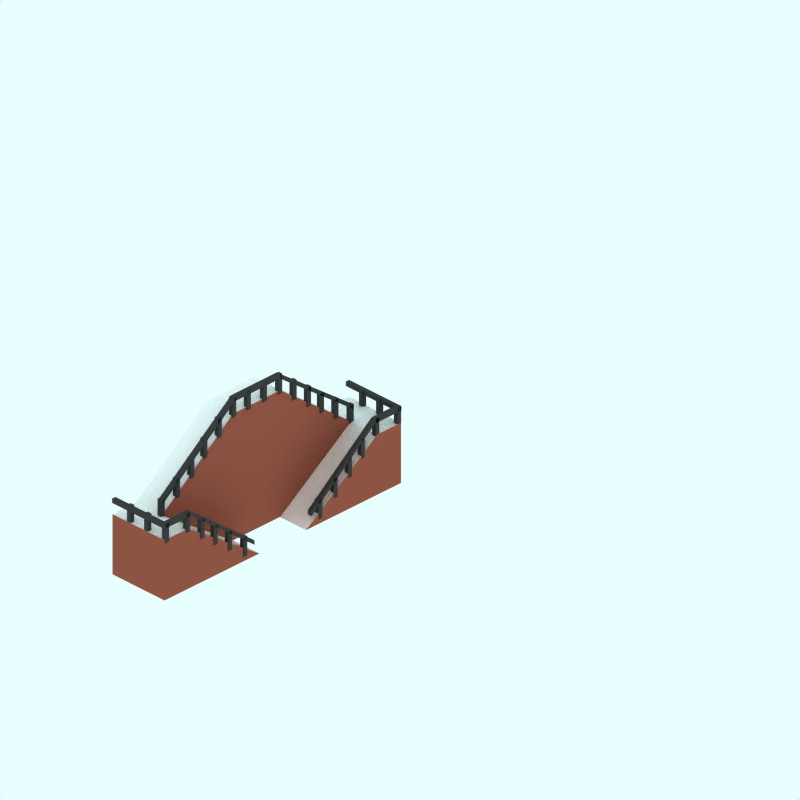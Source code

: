# Source: dock-stairs.blend  (saved by Blender 2.48.1; exported with 4.5.12 LTS)
import bpy
from mathutils import Matrix  # noqa: F401  (used for matrix-valued properties, if any)

bpy.ops.wm.read_factory_settings(use_empty=True)
scene = bpy.context.scene
scene.name = 'Scene'

# ---- collections
col_collection_1 = bpy.data.collections.new('Collection 1'); scene.collection.children.link(col_collection_1)
col_collection_2 = bpy.data.collections.new('Collection 2'); scene.collection.children.link(col_collection_2)
col_collection_2.hide_render = True
col_collection_2.hide_viewport = True
col_collection_3 = bpy.data.collections.new('Collection 3'); scene.collection.children.link(col_collection_3)
col_collection_3.hide_render = True
col_collection_3.hide_viewport = True
col_collection_4 = bpy.data.collections.new('Collection 4'); scene.collection.children.link(col_collection_4)
col_collection_4.hide_render = True
col_collection_4.hide_viewport = True

# ---- materials (node trees are filled in below, after node groups)
mat_material = bpy.data.materials.new('Material')
mat_material.alpha_threshold = 0.0
mat_material.diffuse_color = (0.244, 0.244, 0.244, 1.0)
mat_material.roughness = 0.5
mat_material.line_color = (0.0, 0.0, 0.0, 1.0)
mat_brick_001 = bpy.data.materials.new('Brick.001')
mat_brick_001.alpha_threshold = 0.0
mat_brick_001.preview_render_type = 'CUBE'
mat_brick_001.diffuse_color = (0.6122, 0.3304, 0.2679, 1.0)
mat_brick_001.specular_color = (0.0, 0.0, 0.0)
mat_brick_001.roughness = 0.5
mat_brick_001.line_color = (0.0, 0.0, 0.0, 1.0)
mat_pavings = bpy.data.materials.new('Pavings')
mat_pavings.alpha_threshold = 0.0
mat_pavings.preview_render_type = 'CUBE'
mat_pavings.diffuse_color = (1.0, 0.9999, 0.9999, 1.0)
mat_pavings.specular_color = (0.0, 0.0, 0.0)
mat_pavings.roughness = 0.5
mat_pavings.line_color = (0.0, 0.0, 0.0, 1.0)
mat_transparent = bpy.data.materials.new('Transparent')
mat_transparent.alpha_threshold = 0.0
mat_transparent.preview_render_type = 'FLAT'
mat_transparent.roughness = 0.5

# ---- material node trees

# ---- world
world_world = bpy.data.worlds.new('World'); scene.world = world_world
world_world.color = (0.9059, 1.0, 1.0)
world_world.use_sun_shadow = False
world_world.sun_shadow_jitter_overblur = 0.0
world_world.cycles.sampling_method = 'MANUAL'
world_world.cycles.sample_map_resolution = 256

# ---- cameras
cam_camera_001 = bpy.data.cameras.new('Camera.001')
cam_camera_001.type = 'ORTHO'
cam_camera_001.passepartout_alpha = 0.2
cam_camera_001.clip_end = 100.0
cam_camera_001.lens = 35.0
cam_camera_001.ortho_scale = 12.0
cam_camera_001.display_size = 5.91
cam_camera_001.show_passepartout = False
cam_camera_001.show_safe_areas = True
cam_camera_001.dof.focus_distance = 0.0
cam_camera_001.dof.aperture_fstop = 128.0

# ---- lights
light_lamp = bpy.data.lights.new('Lamp', 'SUN')
light_lamp.transmission_factor = 0.0
light_lamp.angle = 1.571
light_lamp.energy = 0.028
light_lamp.shadow_buffer_clip_start = 0.5
light_lamp.shadow_soft_size = 1.0
light_lamp.shadow_cascade_max_distance = 1000.0
light_lamp.cycles.use_multiple_importance_sampling = False

# ---- meshes
me_cube_001 = bpy.data.meshes.new('Cube.001')
me_cube_001.from_pydata([(0.2021, 3.05, 2.143), (0.2021, 2.975, 2.143), (0.1271, 2.975, 2.143), (0.1271, 3.05, 2.143), (0.2021, 3.05, 2.476), (0.2021, 2.975, 2.476), (0.1271, 2.975, 2.476), (0.1271, 3.05, 2.476), (0.4505, 3.05, 2.476), (0.4505, 2.975, 2.476), (0.5255, 2.975, 2.476), (0.5255, 3.05, 2.476), (0.4505, 3.05, 2.143), (0.4505, 2.975, 2.143), (0.5255, 2.975, 2.143), (0.5255, 3.05, 2.143), (-0.4505, 3.05, 2.143), (-0.4505, 2.975, 2.143), (-0.5255, 2.975, 2.143), (-0.5255, 3.05, 2.143), (-0.4505, 3.05, 2.476), (-0.4505, 2.975, 2.476), (-0.5255, 2.975, 2.476), (-0.5255, 3.05, 2.476), (-0.2139, 3.05, 2.476), (-0.2139, 2.975, 2.476), (-0.1389, 2.975, 2.476), (-0.1389, 3.05, 2.476), (-0.2139, 3.05, 2.143), (-0.2139, 2.975, 2.143), (-0.1389, 2.975, 2.143), (-0.1389, 3.05, 2.143), (0.8312, 3.05, 1.913), (0.8312, 2.975, 1.913), (0.7562, 2.975, 1.913), (0.7562, 3.05, 1.913), (0.8312, 3.05, 2.247), (0.8312, 2.975, 2.247), (0.7562, 2.975, 2.247), (0.7562, 3.05, 2.247), (1.062, 3.05, 2.012), (1.062, 2.975, 2.012), (1.137, 2.975, 2.012), (1.137, 3.05, 2.012), (1.062, 3.05, 1.678), (1.062, 2.975, 1.678), (1.137, 2.975, 1.678), (1.137, 3.05, 1.678), (1.413, 3.05, 1.455), (1.413, 2.975, 1.455), (1.338, 2.975, 1.455), (1.338, 3.05, 1.455), (1.413, 3.05, 1.789), (1.413, 2.975, 1.789), (1.338, 2.975, 1.789), (1.338, 3.05, 1.789), (1.644, 3.05, 1.565), (1.644, 2.975, 1.565), (1.719, 2.975, 1.565), (1.719, 3.05, 1.565), (1.644, 3.05, 1.231), (1.644, 2.975, 1.231), (1.719, 2.975, 1.231), (1.719, 3.05, 1.231), (2.042, 3.05, 0.9963), (2.042, 2.975, 0.9963), (1.967, 2.975, 0.9963), (1.967, 3.05, 0.9963), (2.042, 3.05, 1.33), (2.042, 2.975, 1.33), (1.967, 2.975, 1.33), (1.967, 3.05, 1.33), (-1.967, 3.05, 1.33), (-1.967, 2.975, 1.33), (-2.042, 2.975, 1.33), (-2.042, 3.05, 1.33), (-1.967, 3.05, 0.9963), (-1.967, 2.975, 0.9963), (-2.042, 2.975, 0.9963), (-2.042, 3.05, 0.9963), (-1.719, 3.05, 1.231), (-1.719, 2.975, 1.231), (-1.644, 2.975, 1.231), (-1.644, 3.05, 1.231), (-1.719, 3.05, 1.565), (-1.719, 2.975, 1.565), (-1.644, 2.975, 1.565), (-1.644, 3.05, 1.565), (-1.338, 3.05, 1.789), (-1.338, 2.975, 1.789), (-1.413, 2.975, 1.789), (-1.413, 3.05, 1.789), (-1.338, 3.05, 1.455), (-1.338, 2.975, 1.455), (-1.413, 2.975, 1.455), (-1.413, 3.05, 1.455), (-1.137, 3.05, 1.678), (-1.137, 2.975, 1.678), (-1.062, 2.975, 1.678), (-1.062, 3.05, 1.678), (-1.137, 3.05, 2.012), (-1.137, 2.975, 2.012), (-1.062, 2.975, 2.012), (-1.062, 3.05, 2.012), (-0.7562, 3.05, 2.247), (-0.7562, 2.975, 2.247), (-0.8312, 2.975, 2.247), (-0.8312, 3.05, 2.247), (-0.7562, 3.05, 1.913), (-0.7562, 2.975, 1.913), (-0.8312, 2.975, 1.913), (-0.8312, 3.05, 1.913), (1.967, 2.506, 0.9925), (1.967, 2.431, 0.9925), (2.042, 2.431, 0.9925), (2.042, 2.506, 0.9925), (1.967, 2.506, 1.326), (1.967, 2.431, 1.326), (2.042, 2.431, 1.326), (2.042, 2.506, 1.326), (1.737, 2.506, 1.091), (1.737, 2.431, 1.091), (1.662, 2.431, 1.091), (1.662, 2.506, 1.091), (1.737, 2.506, 0.7573), (1.737, 2.431, 0.7573), (1.662, 2.431, 0.7573), (1.662, 2.506, 0.7573), (1.385, 2.506, 0.5339), (1.385, 2.431, 0.5339), (1.46, 2.431, 0.5339), (1.46, 2.506, 0.5339), (1.385, 2.506, 0.8675), (1.385, 2.431, 0.8675), (1.46, 2.431, 0.8675), (1.46, 2.506, 0.8675), (1.155, 2.506, 0.6441), (1.155, 2.431, 0.6441), (1.08, 2.431, 0.6441), (1.08, 2.506, 0.6441), (1.155, 2.506, 0.3105), (1.155, 2.431, 0.3105), (1.08, 2.431, 0.3105), (1.08, 2.506, 0.3105), (0.7564, 2.506, 0.07531), (0.7564, 2.431, 0.07531), (0.8314, 2.431, 0.07531), (0.8314, 2.506, 0.07531), (0.7564, 2.506, 0.409), (0.7564, 2.431, 0.409), (0.8314, 2.431, 0.409), (0.8314, 2.506, 0.409), (-0.8352, 2.506, 0.4076), (-0.8352, 2.431, 0.4076), (-0.7603, 2.431, 0.4076), (-0.7603, 2.506, 0.4076), (-0.8352, 2.506, 0.07393), (-0.8352, 2.431, 0.07393), (-0.7603, 2.431, 0.07393), (-0.7603, 2.506, 0.07393), (-1.084, 2.506, 0.3091), (-1.084, 2.431, 0.3091), (-1.159, 2.431, 0.3091), (-1.159, 2.506, 0.3091), (-1.084, 2.506, 0.6427), (-1.084, 2.431, 0.6427), (-1.159, 2.431, 0.6427), (-1.159, 2.506, 0.6427), (-1.464, 2.506, 0.8662), (-1.464, 2.431, 0.8662), (-1.389, 2.431, 0.8662), (-1.389, 2.506, 0.8662), (-1.464, 2.506, 0.5325), (-1.464, 2.431, 0.5325), (-1.389, 2.431, 0.5325), (-1.389, 2.506, 0.5325), (-1.666, 2.506, 0.7559), (-1.666, 2.431, 0.7559), (-1.741, 2.431, 0.7559), (-1.741, 2.506, 0.7559), (-1.666, 2.506, 1.09), (-1.666, 2.431, 1.09), (-1.741, 2.431, 1.09), (-1.741, 2.506, 1.09), (-2.046, 2.506, 1.325), (-2.046, 2.431, 1.325), (-1.971, 2.431, 1.325), (-1.971, 2.506, 1.325), (-2.046, 2.506, 0.9911), (-2.046, 2.431, 0.9911), (-1.971, 2.431, 0.9911), (-1.971, 2.506, 0.9911), (-2.419, 2.506, 0.9911), (-2.419, 2.431, 0.9911), (-2.494, 2.431, 0.9911), (-2.494, 2.506, 0.9911), (-2.419, 2.506, 1.325), (-2.419, 2.431, 1.325), (-2.494, 2.431, 1.325), (-2.494, 2.506, 1.325), (-2.494, 2.884, 1.325), (-2.494, 2.809, 1.325), (-2.419, 2.809, 1.325), (-2.419, 2.884, 1.325), (-2.494, 2.884, 0.9911), (-2.494, 2.809, 0.9911), (-2.419, 2.809, 0.9911), (-2.419, 2.884, 0.9911), (-2.419, 3.247, 0.9911), (-2.419, 3.172, 0.9911), (-2.494, 3.172, 0.9911), (-2.494, 3.247, 0.9911), (-2.419, 3.247, 1.325), (-2.419, 3.172, 1.325), (-2.494, 3.172, 1.325), (-2.494, 3.247, 1.325), (2.429, 3.247, 1.325), (2.429, 3.172, 1.325), (2.504, 3.172, 1.325), (2.504, 3.247, 1.325), (2.429, 3.247, 0.9911), (2.429, 3.172, 0.9911), (2.504, 3.172, 0.9911), (2.504, 3.247, 0.9911), (2.504, 2.884, 0.9911), (2.504, 2.809, 0.9911), (2.429, 2.809, 0.9911), (2.429, 2.884, 0.9911), (2.504, 2.884, 1.325), (2.504, 2.809, 1.325), (2.429, 2.809, 1.325), (2.429, 2.884, 1.325), (2.429, 2.506, 1.325), (2.429, 2.431, 1.325), (2.504, 2.431, 1.325), (2.504, 2.506, 1.325), (2.429, 2.506, 0.9911), (2.429, 2.431, 0.9911), (2.504, 2.431, 0.9911), (2.504, 2.506, 0.9911), (-0.483, 3.05, 2.407), (-0.483, 2.975, 2.407), (-0.483, 2.975, 2.482), (-0.483, 3.05, 2.482), (0.4832, 3.05, 2.407), (0.4832, 2.975, 2.407), (0.4832, 2.975, 2.482), (0.4832, 3.05, 2.482), (2.045, 3.05, 1.315), (2.045, 2.975, 1.315), (2.045, 2.975, 1.24), (2.045, 3.05, 1.24), (-2.007, 3.05, 1.323), (-2.007, 2.975, 1.323), (-2.007, 2.975, 1.248), (-2.007, 3.05, 1.248), (-2.448, 2.506, 1.248), (-2.448, 2.431, 1.248), (-2.448, 2.431, 1.323), (-2.448, 2.506, 1.323), (-1.954, 2.506, 1.248), (-1.954, 2.431, 1.248), (-1.954, 2.431, 1.323), (-1.954, 2.506, 1.323), (-0.6068, 2.506, 0.2711), (-0.6068, 2.431, 0.2711), (-0.6068, 2.431, 0.1962), (-0.6068, 2.506, 0.1962), (-2.516, 2.506, 1.323), (-2.516, 2.431, 1.323), (-2.516, 2.431, 1.248), (-2.516, 2.506, 1.248), (-2.516, 3.541, 1.248), (-2.516, 3.541, 1.323), (-2.448, 3.541, 1.323), (-2.448, 3.541, 1.248), (2.444, 3.541, 1.248), (2.444, 3.541, 1.323), (2.512, 3.541, 1.323), (2.512, 3.541, 1.248), (2.512, 2.506, 1.248), (2.512, 2.431, 1.248), (2.512, 2.431, 1.323), (2.512, 2.506, 1.323), (0.6024, 2.506, 0.1962), (0.6024, 2.431, 0.1962), (0.6024, 2.431, 0.2711), (0.6024, 2.506, 0.2711), (1.949, 2.506, 1.323), (1.949, 2.431, 1.323), (1.949, 2.431, 1.248), (1.949, 2.506, 1.248), (2.444, 2.506, 1.323), (2.444, 2.431, 1.323), (2.444, 2.431, 1.248), (2.444, 2.506, 1.248)], [], [(0, 1, 2, 3), (4, 7, 6, 5), (0, 4, 5, 1), (1, 5, 6, 2), (2, 6, 7, 3), (4, 0, 3, 7), (11, 15, 12, 8), (13, 9, 8, 12), (14, 10, 9, 13), (15, 11, 10, 14), (11, 8, 9, 10), (15, 14, 13, 12), (16, 17, 18, 19), (20, 23, 22, 21), (16, 20, 21, 17), (17, 21, 22, 18), (18, 22, 23, 19), (20, 16, 19, 23), (27, 31, 28, 24), (29, 25, 24, 28), (30, 26, 25, 29), (31, 27, 26, 30), (27, 24, 25, 26), (31, 30, 29, 28), (32, 33, 34, 35), (36, 39, 38, 37), (32, 36, 37, 33), (33, 37, 38, 34), (34, 38, 39, 35), (36, 32, 35, 39), (43, 47, 44, 40), (45, 41, 40, 44), (46, 42, 41, 45), (47, 43, 42, 46), (43, 40, 41, 42), (47, 46, 45, 44), (48, 49, 50, 51), (52, 55, 54, 53), (48, 52, 53, 49), (49, 53, 54, 50), (50, 54, 55, 51), (52, 48, 51, 55), (59, 63, 60, 56), (61, 57, 56, 60), (62, 58, 57, 61), (63, 59, 58, 62), (59, 56, 57, 58), (63, 62, 61, 60), (64, 65, 66, 67), (68, 71, 70, 69), (64, 68, 69, 65), (65, 69, 70, 66), (66, 70, 71, 67), (68, 64, 67, 71), (75, 79, 76, 72), (77, 73, 72, 76), (78, 74, 73, 77), (79, 75, 74, 78), (75, 72, 73, 74), (79, 78, 77, 76), (80, 81, 82, 83), (84, 87, 86, 85), (80, 84, 85, 81), (81, 85, 86, 82), (82, 86, 87, 83), (84, 80, 83, 87), (91, 95, 92, 88), (93, 89, 88, 92), (94, 90, 89, 93), (95, 91, 90, 94), (91, 88, 89, 90), (95, 94, 93, 92), (96, 97, 98, 99), (100, 103, 102, 101), (96, 100, 101, 97), (97, 101, 102, 98), (98, 102, 103, 99), (100, 96, 99, 103), (107, 111, 108, 104), (109, 105, 104, 108), (110, 106, 105, 109), (111, 107, 106, 110), (107, 104, 105, 106), (111, 110, 109, 108), (112, 113, 114, 115), (116, 119, 118, 117), (112, 116, 117, 113), (113, 117, 118, 114), (114, 118, 119, 115), (116, 112, 115, 119), (123, 127, 124, 120), (125, 121, 120, 124), (126, 122, 121, 125), (127, 123, 122, 126), (123, 120, 121, 122), (127, 126, 125, 124), (128, 129, 130, 131), (132, 135, 134, 133), (128, 132, 133, 129), (129, 133, 134, 130), (130, 134, 135, 131), (132, 128, 131, 135), (139, 143, 140, 136), (141, 137, 136, 140), (142, 138, 137, 141), (143, 139, 138, 142), (139, 136, 137, 138), (143, 142, 141, 140), (144, 145, 146, 147), (148, 151, 150, 149), (144, 148, 149, 145), (145, 149, 150, 146), (146, 150, 151, 147), (148, 144, 147, 151), (155, 159, 156, 152), (157, 153, 152, 156), (158, 154, 153, 157), (159, 155, 154, 158), (155, 152, 153, 154), (159, 158, 157, 156), (160, 161, 162, 163), (164, 167, 166, 165), (160, 164, 165, 161), (161, 165, 166, 162), (162, 166, 167, 163), (164, 160, 163, 167), (171, 175, 172, 168), (173, 169, 168, 172), (174, 170, 169, 173), (175, 171, 170, 174), (171, 168, 169, 170), (175, 174, 173, 172), (176, 177, 178, 179), (180, 183, 182, 181), (176, 180, 181, 177), (177, 181, 182, 178), (178, 182, 183, 179), (180, 176, 179, 183), (187, 191, 188, 184), (189, 185, 184, 188), (190, 186, 185, 189), (191, 187, 186, 190), (187, 184, 185, 186), (191, 190, 189, 188), (192, 193, 194, 195), (196, 199, 198, 197), (192, 196, 197, 193), (193, 197, 198, 194), (194, 198, 199, 195), (196, 192, 195, 199), (203, 207, 204, 200), (205, 201, 200, 204), (206, 202, 201, 205), (207, 203, 202, 206), (203, 200, 201, 202), (207, 206, 205, 204), (208, 209, 210, 211), (212, 215, 214, 213), (208, 212, 213, 209), (209, 213, 214, 210), (210, 214, 215, 211), (212, 208, 211, 215), (219, 223, 220, 216), (221, 217, 216, 220), (222, 218, 217, 221), (223, 219, 218, 222), (219, 216, 217, 218), (223, 222, 221, 220), (224, 225, 226, 227), (228, 231, 230, 229), (224, 228, 229, 225), (225, 229, 230, 226), (226, 230, 231, 227), (228, 224, 227, 231), (235, 239, 236, 232), (237, 233, 232, 236), (238, 234, 233, 237), (239, 235, 234, 238), (235, 232, 233, 234), (239, 238, 237, 236), (240, 244, 245, 241), (241, 245, 246, 242), (242, 246, 247, 243), (244, 240, 243, 247), (244, 247, 248, 251), (247, 246, 249, 248), (246, 245, 250, 249), (245, 244, 251, 250), (251, 248, 249, 250), (242, 243, 252, 253), (243, 240, 255, 252), (240, 241, 254, 255), (241, 242, 253, 254), (255, 254, 253, 252), (256, 260, 261, 257), (257, 261, 262, 258), (258, 262, 263, 259), (260, 256, 259, 263), (260, 263, 264, 267), (263, 262, 265, 264), (262, 261, 266, 265), (261, 260, 267, 266), (267, 264, 265, 266), (258, 259, 268, 269), (256, 257, 270, 271), (257, 258, 269, 270), (271, 270, 269, 268), (271, 268, 273, 272), (256, 271, 272, 275), (268, 259, 274, 273), (259, 256, 275, 274), (274, 275, 272, 273), (277, 276, 279, 278), (292, 295, 276, 277), (283, 292, 277, 278), (295, 280, 279, 276), (280, 283, 278, 279), (280, 281, 282, 283), (294, 293, 282, 281), (295, 294, 281, 280), (293, 292, 283, 282), (284, 287, 286, 285), (290, 291, 284, 285), (289, 290, 285, 286), (288, 289, 286, 287), (291, 288, 287, 284), (291, 295, 292, 288), (293, 289, 288, 292), (294, 290, 289, 293), (295, 291, 290, 294)])
me_cube_001.materials.append(mat_material)
me_cube_001.use_remesh_preserve_volume = False
me_cube_001.use_remesh_preserve_attributes = False
me_cube_001.use_mirror_vertex_groups = False
me_cube_001.update()
me_cube = bpy.data.meshes.new('Cube')
me_cube.from_pydata([(0.5, 2.189, 0.01284), (0.5, -0.001062, 0.01284), (-0.5, -0.001062, 0.01284), (-0.5, 2.189, 0.01284), (0.5, 2.189, 1.0), (0.5, -0.001062, 1.0), (-0.5, -0.001061, 1.0), (-0.5, 2.189, 1.0), (2.0, -0.001063, 1.0), (2.0, 1.04, 1.0), (2.0, -0.001062, 0.01284), (2.0, 1.04, 0.01284), (2.5, 1.04, 0.01284), (2.5, -0.001062, 0.01284), (2.5, 1.04, 1.0), (2.5, -0.001063, 1.0), (-2.0, 1.04, 1.0), (-2.0, -0.001061, 1.0), (-2.0, 1.04, 0.01284), (-2.0, -0.001061, 0.01284), (-2.5, -0.001061, 0.01284), (-2.5, 1.04, 0.01284), (-2.5, -0.001061, 1.0), (-2.5, 1.04, 1.0), (-2.5, 1.04, -0.9872), (-2.5, -0.001062, -0.9872), (-2.0, -0.001062, -0.9872), (-2.0, 1.04, -0.9872), (2.5, -0.001062, -0.9872), (2.5, 1.04, -0.9872), (2.0, 1.04, -0.9872), (2.0, -0.001062, -0.9872), (-0.5, -0.002656, -0.9872), (-0.5, -0.001062, -0.9872), (-0.5, -0.001062, 0.01284), (-0.5, -0.002656, 0.01284), (0.5, -0.001062, -0.9872), (0.5, -0.002657, -0.9872), (0.5, -0.002657, 0.01284), (0.5, -0.001062, 0.01284)], [], [(0, 1, 2, 3), (4, 7, 6, 5), (1, 5, 6, 2), (4, 0, 3, 7), (0, 4, 9, 11), (5, 1, 10, 8), (4, 5, 8, 9), (1, 0, 11, 10), (9, 8, 15, 14), (8, 10, 13, 15), (11, 9, 14, 12), (12, 14, 15, 13), (7, 3, 18, 16), (2, 6, 17, 19), (6, 7, 16, 17), (3, 2, 19, 18), (17, 16, 23, 22), (19, 17, 22, 20), (16, 18, 21, 23), (20, 22, 23, 21), (21, 18, 27, 24), (20, 21, 24, 25), (19, 20, 25, 26), (13, 10, 31, 28), (12, 13, 28, 29), (11, 12, 29, 30), (31, 30, 29, 28), (27, 26, 25, 24), (26, 27, 32, 33), (19, 26, 33, 34), (27, 18, 35, 32), (18, 19, 34, 35), (35, 34, 33, 32), (30, 31, 36, 37), (11, 30, 37, 38), (31, 10, 39, 36), (10, 11, 38, 39), (39, 38, 37, 36)])
me_cube.polygons.foreach_set('material_index', [0, 0, 0, 1, 1, 0, 0, 0, 0, 0, 1, 0, 1, 0, 0, 0, 0, 0, 1, 0, 1, 0, 0, 0, 0, 1, 0, 0, 0, 0, 1, 0, 0, 0, 1, 0, 0, 0])
me_cube.materials.append(mat_brick_001)
me_cube.materials.append(mat_pavings)
me_cube.use_remesh_preserve_volume = False
me_cube.use_remesh_preserve_attributes = False
me_cube.use_mirror_vertex_groups = False
me_cube.update()
me_sphere = bpy.data.meshes.new('Sphere')
me_sphere.from_pydata([(-1.333e-06, 1.25e-06, 31.62), (-22.88, 16.62, 14.14), (8.74, 26.9, 14.14), (28.28, 4.856e-07, 14.14), (-8.74, 26.9, -14.14), (22.88, 16.62, -14.14), (-28.28, -7.508e-07, -14.14), (1.432e-06, -1.515e-06, -31.62), (-13.45, 9.772, 26.9), (5.137, 15.81, 26.9), (-8.313, 25.58, 16.63), (-26.9, 5.941e-07, 16.63), (16.63, 1.043e-06, 26.9), (21.76, 15.81, 16.63), (-30.08, 9.772, -1.941e-06), (-18.59, 25.58, -2.13e-06), (4.973e-08, 31.62, -1.581e-06), (18.59, 25.58, -5.047e-07), (30.08, 9.772, 6.886e-07), (-21.76, 15.81, -16.63), (8.313, 25.58, -16.63), (26.9, -8.593e-07, -16.63), (-16.63, -1.308e-06, -26.9), (-5.137, 15.81, -26.9), (13.45, 9.772, -26.9), (-24.33, 17.68, -2.035e-06), (-20.73, 21.1, 7.071), (-21.46, 21.63, -2.082e-06), (-19.66, 23.34, 3.536), (-22.53, 19.39, 3.536), (-22.9, 19.65, -2.059e-06), (-20.02, 23.61, -2.106e-06), (-20.2, 22.22, 5.303), (-19.12, 24.46, 1.768), (-21.63, 20.25, 5.303), (-23.43, 18.53, 1.768), (-20.56, 22.49, 1.768), (-21.1, 21.37, 3.536), (-22.0, 20.51, 1.768), (-22.18, 20.64, -2.071e-06), (-20.74, 22.62, -2.094e-06), (-19.93, 22.78, 4.419), (-19.39, 23.9, 2.652), (-22.08, 19.82, 4.419), (-22.98, 18.96, 2.652), (-21.01, 22.06, 0.8839), (-20.11, 22.92, 2.652), (-21.82, 20.38, 3.536), (-20.38, 22.36, 3.536), (-21.73, 21.07, 0.8839), (-22.26, 19.95, 2.652), (-20.29, 23.05, 0.8839), (-19.57, 24.04, 0.8839), (-19.84, 23.48, 1.768), (-20.83, 21.93, 2.652), (-21.55, 20.94, 2.652), (-21.28, 21.5, 1.768), (-23.16, 19.09, 0.8839), (-22.45, 20.08, 0.8839), (-22.71, 19.52, 1.768), (-21.37, 20.81, 4.419), (-20.65, 21.8, 4.419), (-20.92, 21.24, 5.303), (-6.725, 4.886, 29.26), (-18.17, 13.2, 20.52), (2.569, 7.906, 29.26), (6.939, 21.36, 20.52), (0.2137, 26.24, 15.38), (-15.6, 21.1, 15.38), (-24.89, 8.312, 15.38), (-29.18, 4.886, -7.071), (-26.48, 13.2, 7.071), (-13.66, 26.24, -7.071), (4.37, 29.26, 7.071), (-4.37, 29.26, -7.071), (13.66, 26.24, 7.071), (20.73, 21.1, -7.071), (-25.02, 7.906, -15.38), (-15.25, 21.36, -15.38), (-0.2137, 26.24, -15.38), (15.6, 21.1, -15.38), (-22.45, -1.03e-06, -20.52), (-8.313, -1.412e-06, -29.26), (-6.939, 21.36, -20.52), (-2.569, 7.906, -29.26), (18.17, 13.2, -20.52), (6.725, 4.886, -29.26), (-10.88, 17.68, 21.76), (-4.156, 12.79, 26.9), (-1.588, 20.7, 21.76), (-20.17, 4.886, 21.76), (-28.49, 4.886, 8.313), (-4.156, 28.6, 8.313), (-13.45, 25.58, 8.313), (-9.294, 28.6, -1.855e-06), (-25.92, 12.79, -8.313), (-20.17, 20.7, -8.313), (4.156, 28.6, -8.313), (9.294, 28.6, -1.043e-06), (13.45, 25.58, -8.313), (-13.45, 15.81, -21.76), (-19.19, 7.906, -21.76), (-10.88, 7.906, -26.9), (10.88, 17.68, -21.76), (1.588, 20.7, -21.76), (4.156, 12.79, -26.9), (-19.08, 24.81, 0.4419)], [], [(9, 13, 12), (3, 12, 13), (18, 3, 13), (13, 17, 18), (21, 18, 5), (30, 25, 19), (26, 32, 10), (25, 35, 1), (34, 26, 1), (31, 40, 19), (40, 27, 19), (27, 39, 19), (39, 30, 19), (32, 41, 10), (41, 28, 10), (28, 42, 10), (42, 33, 10), (51, 36, 45), (45, 40, 51), (31, 51, 40), (40, 45, 27), (51, 31, 52), (52, 53, 51), (36, 51, 53), (53, 52, 33), (42, 28, 46), (46, 53, 42), (33, 42, 53), (53, 46, 36), (54, 36, 46), (46, 48, 54), (37, 54, 48), (48, 46, 28), (54, 37, 55), (55, 56, 54), (36, 54, 56), (56, 55, 38), (49, 27, 45), (45, 56, 49), (38, 49, 56), (56, 45, 36), (50, 38, 55), (55, 47, 50), (29, 50, 47), (47, 55, 37), (30, 57, 25), (57, 35, 25), (57, 30, 58), (58, 59, 57), (35, 57, 59), (59, 58, 38), (50, 29, 44), (44, 59, 50), (38, 50, 59), (59, 44, 35), (49, 38, 58), (58, 39, 49), (27, 49, 39), (39, 58, 30), (60, 34, 43), (43, 47, 60), (37, 60, 47), (47, 43, 29), (60, 37, 61), (61, 62, 60), (34, 60, 62), (62, 61, 32), (34, 62, 26), (62, 32, 26), (41, 32, 61), (61, 48, 41), (28, 41, 48), (48, 61, 37), (35, 44, 1), (44, 29, 1), (29, 43, 1), (43, 34, 1), (68, 10, 87), (87, 64, 68), (1, 68, 64), (64, 87, 8), (88, 8, 87), (87, 89, 88), (9, 88, 89), (89, 87, 10), (67, 2, 66), (66, 89, 67), (10, 67, 89), (89, 66, 9), (88, 9, 65), (65, 63, 88), (8, 88, 63), (65, 0, 63), (90, 11, 69), (69, 64, 90), (8, 90, 64), (64, 69, 1), (9, 66, 13), (66, 2, 13), (0, 65, 12), (65, 9, 12), (91, 14, 71), (71, 69, 91), (11, 91, 69), (69, 71, 1), (92, 16, 73), (73, 67, 92), (10, 92, 67), (67, 73, 2), (92, 10, 93), (93, 94, 92), (16, 92, 94), (94, 93, 15), (72, 4, 74), (74, 94, 72), (15, 72, 94), (94, 74, 16), (17, 76, 18), (76, 5, 18), (2, 75, 13), (75, 17, 13), (77, 19, 95), (95, 70, 77), (6, 77, 70), (70, 95, 14), (78, 4, 72), (72, 96, 78), (19, 78, 96), (96, 72, 15), (79, 20, 97), (97, 74, 79), (4, 79, 74), (74, 97, 16), (98, 16, 97), (97, 99, 98), (17, 98, 99), (99, 97, 20), (80, 5, 76), (76, 99, 80), (20, 80, 99), (99, 76, 17), (98, 17, 75), (75, 73, 98), (16, 98, 73), (73, 75, 2), (100, 23, 83), (83, 78, 100), (19, 100, 78), (78, 83, 4), (100, 19, 101), (101, 102, 100), (23, 100, 102), (102, 101, 22), (82, 7, 84), (84, 102, 82), (22, 82, 102), (102, 84, 23), (81, 22, 101), (101, 77, 81), (6, 81, 77), (77, 101, 19), (103, 24, 85), (85, 80, 103), (20, 103, 80), (80, 85, 5), (103, 20, 104), (104, 105, 103), (24, 103, 105), (105, 104, 23), (84, 7, 86), (86, 105, 84), (23, 84, 105), (105, 86, 24), (83, 23, 104), (104, 79, 83), (4, 83, 79), (79, 104, 20), (5, 85, 21), (85, 24, 21), (14, 95, 25), (95, 19, 25), (1, 71, 25), (71, 14, 25), (10, 68, 26), (68, 1, 26), (19, 96, 31), (96, 15, 31), (15, 93, 33), (93, 10, 33), (52, 106, 33), (106, 15, 33), (15, 106, 31), (106, 52, 31)])
me_sphere.use_remesh_preserve_volume = False
me_sphere.use_remesh_preserve_attributes = False
me_sphere.use_mirror_vertex_groups = False
me_sphere.update()
me_plane = bpy.data.meshes.new('Plane')
me_plane.from_pydata([(4.25, 4.06, 0.0001214), (4.25, -4.25, 0.0001214), (-4.06, -4.25, 0.0001214), (-4.06, 4.06, 0.0001214)], [], [(0, 3, 2, 1)])
me_plane.materials.append(mat_transparent)
me_plane.use_remesh_preserve_volume = False
me_plane.use_remesh_preserve_attributes = False
me_plane.use_mirror_vertex_groups = False
me_plane.update()

# ---- objects
ob_cube = bpy.data.objects.new('Cube', me_cube_001)
ob_cube_004 = bpy.data.objects.new('Cube.004', me_cube)
ob_camera = bpy.data.objects.new('Camera', cam_camera_001)
ob_sphere = bpy.data.objects.new('Sphere', me_sphere)
ob_lamp_001 = bpy.data.objects.new('Lamp.001', light_lamp)
ob_plane = bpy.data.objects.new('Plane', me_plane)

# ---- transforms, parenting, visibility, modifiers, constraints
ob_cube.location = (-0.004206, -0.04443, 0.0)
ob_cube.rotation_euler = (0.0, -0.0, -4.712)
ob_cube.lock_rotations_4d = False
ob_cube.empty_display_type = 'ARROWS'
ob_cube.lineart.crease_threshold = 0.0
ob_cube_004.location = (-2.991, -0.04443, 0.0)
ob_cube_004.rotation_euler = (1.571, -0.0, -14.14)
ob_cube_004.scale = (1.0, 1.0, 0.5568)
ob_cube_004.lock_rotations_4d = False
ob_cube_004.empty_display_type = 'ARROWS'
ob_cube_004.lineart.crease_threshold = 0.0
ob_camera.location = (10.0, -10.0, 11.6)
ob_camera.rotation_euler = (1.047, 0.0, 0.7854)
ob_camera.lock_rotations_4d = False
ob_camera.empty_display_type = 'ARROWS'
ob_camera.color = (0.0, 0.0, 0.0, 1.0)
ob_camera.lineart.crease_threshold = 0.0
ob_sphere.location = (-0.02993, 0.1261, 0.07312)
ob_sphere.rotation_euler = (1.571, -0.0, 1.571)
ob_sphere.lock_rotations_4d = False
ob_sphere.empty_display_type = 'ARROWS'
ob_sphere.color = (0.0, 0.0, 0.0, 1.0)
ob_sphere.show_instancer_for_render = False
ob_sphere.instance_type = 'VERTS'
ob_sphere.use_instance_vertices_rotation = True
ob_sphere.lineart.crease_threshold = 0.0
ob_lamp_001.parent = ob_sphere
ob_lamp_001.matrix_parent_inverse = Matrix(((-4.371e-08, 1.0, -2.118e-22, -0.1261), (4.371e-08, 1.911e-15, 1.0, -0.07312), (1.0, 4.371e-08, -4.371e-08, 0.02993), (0.0, 0.0, 0.0, 1.0)))
ob_lamp_001.location = (-0.02993, 0.1261, 0.07312)
ob_lamp_001.rotation_euler = (1.571, -0.0, 1.571)
ob_lamp_001.lock_rotations_4d = False
ob_lamp_001.empty_display_type = 'ARROWS'
ob_lamp_001.color = (0.0, 0.0, 0.0, 1.0)
ob_lamp_001.lineart.crease_threshold = 0.0
ob_plane.location = (0.0, 0.0, 0.0)
ob_plane.lock_rotations_4d = False
ob_plane.empty_display_type = 'ARROWS'
ob_plane.color = (0.0, 0.0, 0.0, 1.0)
ob_plane.lineart.crease_threshold = 0.0

# ---- collection membership
col_collection_1.objects.link(ob_cube)
col_collection_1.objects.link(ob_cube_004)
col_collection_2.objects.link(ob_camera)
col_collection_3.objects.link(ob_sphere)
col_collection_3.objects.link(ob_lamp_001)
col_collection_4.objects.link(ob_plane)

# ---- scene / render settings (as saved in the file)
scene.camera = ob_camera
scene.frame_start = 1; scene.frame_end = 250; scene.frame_set(2)
scene.render.engine = 'BLENDER_EEVEE_NEXT'
scene.render.image_settings.color_mode = 'RGB'
scene.render.image_settings.compression = 90
scene.render.resolution_x = 128
scene.render.resolution_y = 128
scene.render.pixel_aspect_x = 100.0
scene.render.pixel_aspect_y = 100.0
scene.render.fps = 25
scene.render.dither_intensity = 0.0
scene.render.use_compositing = False
scene.render.use_sequencer = False
scene.render.bake_margin = 2
scene.render.bake_bias = 0.0
scene.render.use_stamp_time = False
scene.render.use_stamp_date = False
scene.render.use_stamp_frame = False
scene.render.use_stamp_camera = False
scene.render.use_stamp_scene = False
scene.render.use_stamp_filename = False
scene.render.use_stamp_render_time = False
scene.render.stamp_font_size = 0
scene.cycles.use_denoising = False
scene.cycles.samples = 10
scene.cycles.sampling_pattern = 'TABULATED_SOBOL'
scene.cycles.light_sampling_threshold = 0.0
scene.cycles.use_adaptive_sampling = False
scene.cycles.use_light_tree = False
scene.cycles.blur_glossy = 0.0
scene.cycles.volume_bounces = 1
scene.cycles.pixel_filter_type = 'GAUSSIAN'
scene.cycles.sample_clamp_indirect = 0.0
scene.view_settings.view_transform = 'Raw'
bpy.context.view_layer.update()
